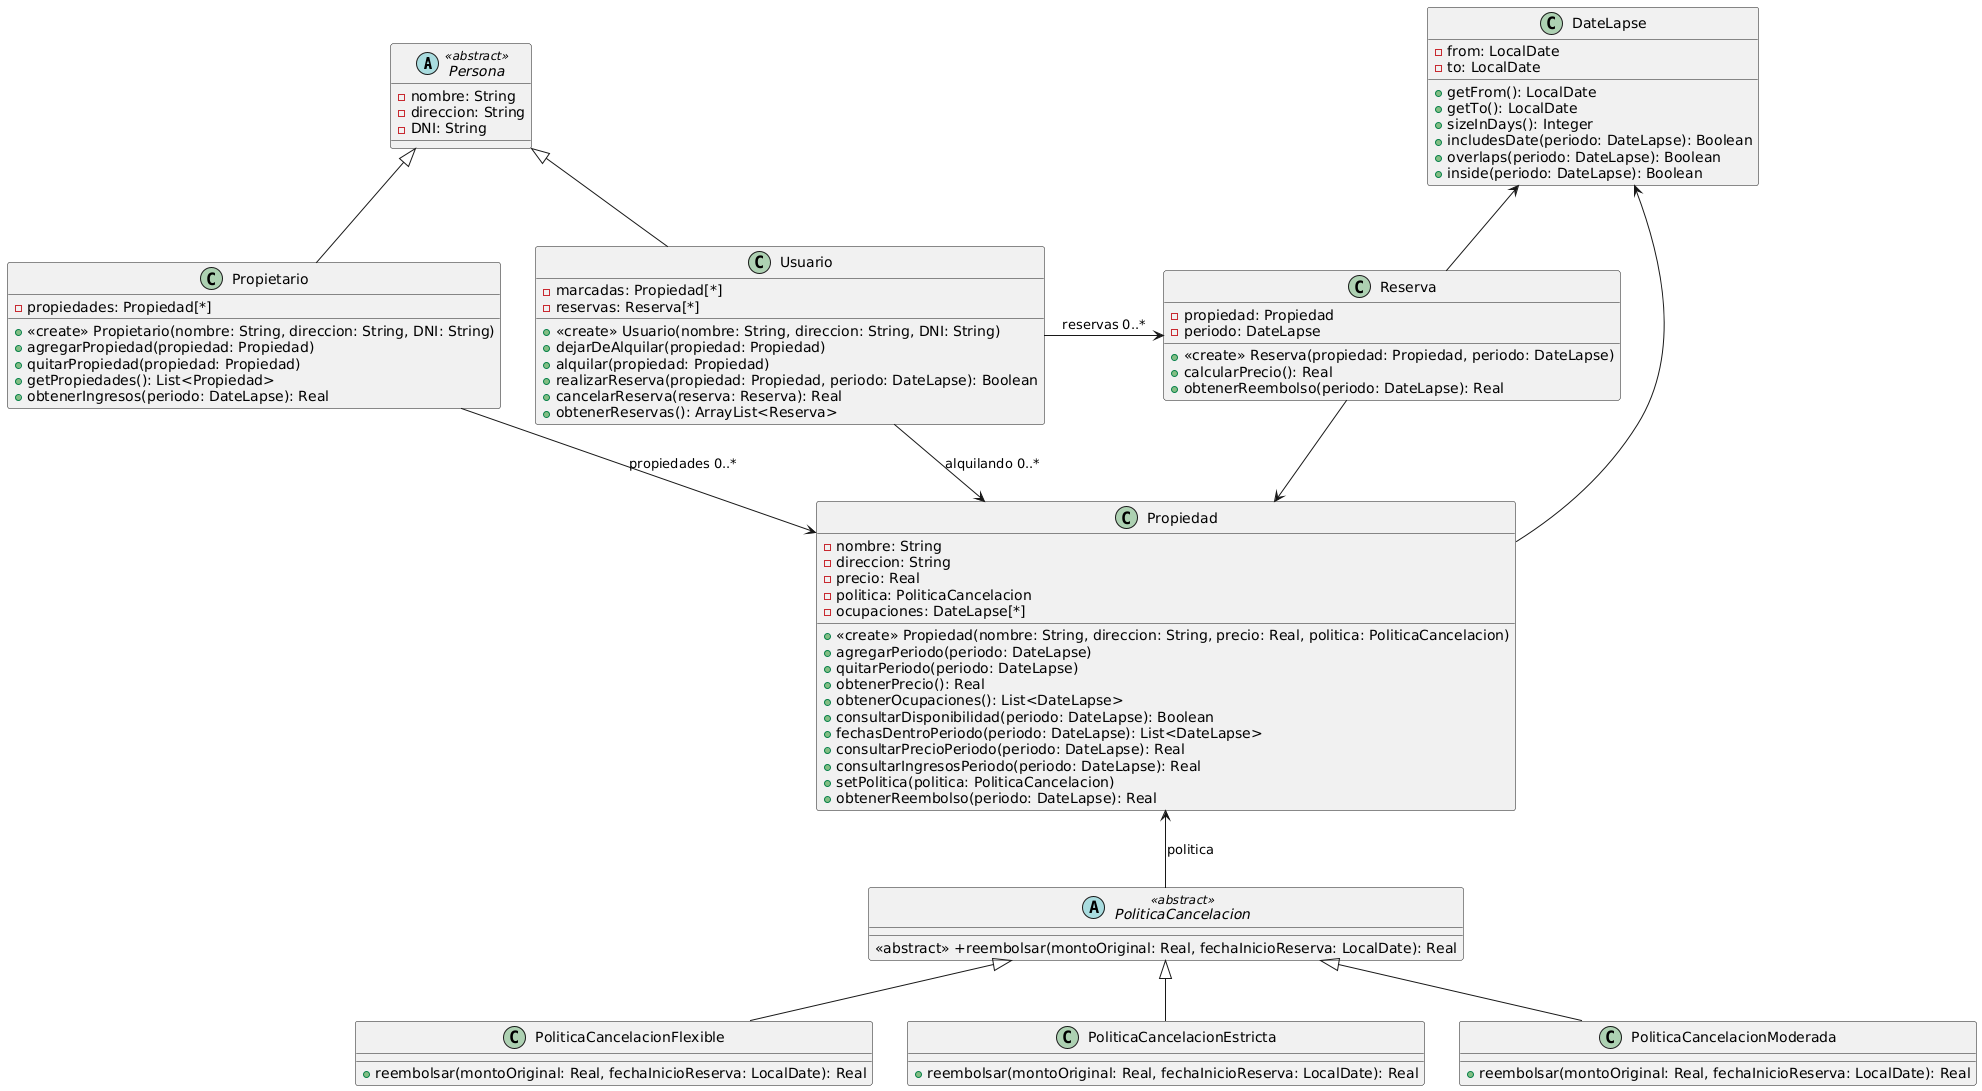

The diagram above was rendered by PlantUML. Its source (embedded in the PNG):
@startuml
abstract class Persona <<abstract>> {
-nombre: String
-direccion: String
-DNI: String
}

class Usuario {
+<<create>> Usuario(nombre: String, direccion: String, DNI: String)
-marcadas: Propiedad[*]
-reservas: Reserva[*]
+dejarDeAlquilar(propiedad: Propiedad)
+alquilar(propiedad: Propiedad)
+realizarReserva(propiedad: Propiedad, periodo: DateLapse): Boolean
+cancelarReserva(reserva: Reserva): Real
+obtenerReservas(): ArrayList<Reserva>
}

class Reserva {
-propiedad: Propiedad
-periodo: DateLapse
+<<create>> Reserva(propiedad: Propiedad, periodo: DateLapse)
+calcularPrecio(): Real
+obtenerReembolso(periodo: DateLapse): Real
}

class Propietario {
-propiedades: Propiedad[*]
+<<create>> Propietario(nombre: String, direccion: String, DNI: String)
+agregarPropiedad(propiedad: Propiedad)
+quitarPropiedad(propiedad: Propiedad)
+getPropiedades(): List<Propiedad>
+obtenerIngresos(periodo: DateLapse): Real
}

class Propiedad {
-nombre: String
-direccion: String
-precio: Real
-politica: PoliticaCancelacion
+<<create>> Propiedad(nombre: String, direccion: String, precio: Real, politica: PoliticaCancelacion)
-ocupaciones: DateLapse[*]
+agregarPeriodo(periodo: DateLapse)
+quitarPeriodo(periodo: DateLapse)
+obtenerPrecio(): Real
+obtenerOcupaciones(): List<DateLapse>
+consultarDisponibilidad(periodo: DateLapse): Boolean
+fechasDentroPeriodo(periodo: DateLapse): List<DateLapse>
+consultarPrecioPeriodo(periodo: DateLapse): Real
+consultarIngresosPeriodo(periodo: DateLapse): Real
+setPolitica(politica: PoliticaCancelacion)
+obtenerReembolso(periodo: DateLapse): Real
}

class DateLapse {
-from: LocalDate
-to: LocalDate
+getFrom(): LocalDate
+getTo(): LocalDate
+sizeInDays(): Integer
+includesDate(periodo: DateLapse): Boolean
+overlaps(periodo: DateLapse): Boolean
+inside(periodo: DateLapse): Boolean
}

abstract class PoliticaCancelacion <<abstract>> {
<<abstract>> +reembolsar(montoOriginal: Real, fechaInicioReserva: LocalDate): Real
}

class PoliticaCancelacionFlexible {
+reembolsar(montoOriginal: Real, fechaInicioReserva: LocalDate): Real
}

class PoliticaCancelacionEstricta {
+reembolsar(montoOriginal: Real, fechaInicioReserva: LocalDate): Real
}

class PoliticaCancelacionModerada {
+reembolsar(montoOriginal: Real, fechaInicioReserva: LocalDate): Real
}

Persona <|-- Usuario
Persona <|-- Propietario

Usuario -right-> Reserva: reservas 0..*
Usuario --> Propiedad: alquilando 0..*
Reserva --> Propiedad
Propietario --> Propiedad: propiedades 0..*

DateLapse <-- Reserva
DateLapse <-- Propiedad

Propiedad <-- PoliticaCancelacion: politica

PoliticaCancelacion <|-- PoliticaCancelacionEstricta
PoliticaCancelacion <|-- PoliticaCancelacionFlexible
PoliticaCancelacion <|-- PoliticaCancelacionModerada
@enduml